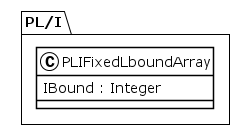

The diagram above was rendered by PlantUML. Its source (embedded in the PNG):
@startuml
!theme plain
package PL/I {
class PLIFixedLboundArray {
	 IBound : Integer
}
}
@enduml